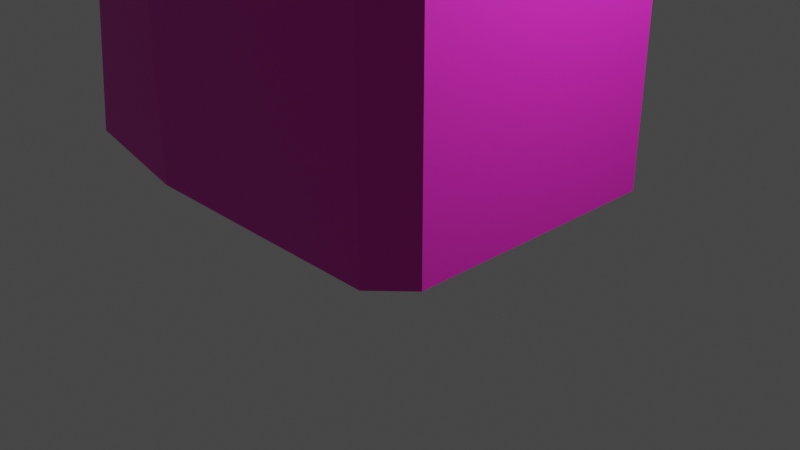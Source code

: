 # Source: HighBuilding.blend  (saved by Blender 3.0.42; exported with 4.5.12 LTS)
import bpy
from mathutils import Matrix  # noqa: F401  (used for matrix-valued properties, if any)

bpy.ops.wm.read_factory_settings(use_empty=True)
scene = bpy.context.scene
scene.name = 'Scene'

# ---- collections
col_collection = bpy.data.collections.new('Collection'); scene.collection.children.link(col_collection)

# ---- materials (node trees are filled in below, after node groups)
mat_building = bpy.data.materials.new('Building')
mat_building.use_transparent_shadow = False
mat_building2 = bpy.data.materials.new('Building2')
mat_building2.use_transparent_shadow = False
mat_cieling = bpy.data.materials.new('Cieling')
mat_cieling.use_transparent_shadow = False
mat_top = bpy.data.materials.new('Top')
mat_top.use_transparent_shadow = False

# ---- material node trees
mat_building.use_nodes = True; mat_building.node_tree.nodes.clear()
_N = mat_building.node_tree.nodes; _L = mat_building.node_tree.links
n0 = _N.new('ShaderNodeBsdfPrincipled'); n0.name = 'Principled BSDF'; n0.location = (10, 300)
n0.distribution = 'GGX'
n0.subsurface_method = 'RANDOM_WALK_SKIN'
n0.inputs[0].default_value = (0.8, 0.02141, 0.5318, 1.0)
n0.inputs[3].default_value = 1.45
n0.inputs[27].default_value = (0.0, 0.0, 0.0, 1.0)
n0.inputs[28].default_value = 1.0
n1 = _N.new('ShaderNodeOutputMaterial'); n1.name = 'Material Output'; n1.location = (300, 300)
_L.new(n0.outputs[0], n1.inputs[0])
n1.is_active_output = True
mat_building2.use_nodes = True; mat_building2.node_tree.nodes.clear()
_N = mat_building2.node_tree.nodes; _L = mat_building2.node_tree.links
n0 = _N.new('ShaderNodeBsdfPrincipled'); n0.name = 'Principled BSDF'; n0.location = (10, 300)
n0.distribution = 'GGX'
n0.subsurface_method = 'RANDOM_WALK_SKIN'
n0.inputs[0].default_value = (0.01014, 0.2878, 0.8, 1.0)
n0.inputs[3].default_value = 1.45
n0.inputs[27].default_value = (0.0, 0.0, 0.0, 1.0)
n0.inputs[28].default_value = 1.0
n1 = _N.new('ShaderNodeOutputMaterial'); n1.name = 'Material Output'; n1.location = (300, 300)
_L.new(n0.outputs[0], n1.inputs[0])
n1.is_active_output = True
mat_cieling.use_nodes = True; mat_cieling.node_tree.nodes.clear()
_N = mat_cieling.node_tree.nodes; _L = mat_cieling.node_tree.links
n0 = _N.new('ShaderNodeBsdfPrincipled'); n0.name = 'Principled BSDF'; n0.location = (10, 300)
n0.distribution = 'GGX'
n0.subsurface_method = 'RANDOM_WALK_SKIN'
n0.inputs[0].default_value = (0.02661, 0.8, 0.02794, 1.0)
n0.inputs[3].default_value = 1.45
n0.inputs[27].default_value = (0.0, 0.0, 0.0, 1.0)
n0.inputs[28].default_value = 1.0
n1 = _N.new('ShaderNodeOutputMaterial'); n1.name = 'Material Output'; n1.location = (300, 300)
_L.new(n0.outputs[0], n1.inputs[0])
n1.is_active_output = True
mat_top.use_nodes = True; mat_top.node_tree.nodes.clear()
_N = mat_top.node_tree.nodes; _L = mat_top.node_tree.links
n0 = _N.new('ShaderNodeBsdfPrincipled'); n0.name = 'Principled BSDF'; n0.location = (10, 300)
n0.distribution = 'GGX'
n0.subsurface_method = 'RANDOM_WALK_SKIN'
n0.inputs[3].default_value = 1.45
n0.inputs[27].default_value = (0.0, 0.0, 0.0, 1.0)
n0.inputs[28].default_value = 1.0
n1 = _N.new('ShaderNodeOutputMaterial'); n1.name = 'Material Output'; n1.location = (300, 300)
_L.new(n0.outputs[0], n1.inputs[0])
n1.is_active_output = True

# ---- world
world_world = bpy.data.worlds.new('World'); scene.world = world_world
world_world.use_nodes = True; world_world.node_tree.nodes.clear()
_N = world_world.node_tree.nodes; _L = world_world.node_tree.links
n0 = _N.new('ShaderNodeOutputWorld'); n0.name = 'World Output'; n0.location = (300, 300)
n1 = _N.new('ShaderNodeBackground'); n1.name = 'Background'; n1.location = (10, 300)
n1.inputs[0].default_value = (0.05088, 0.05088, 0.05088, 1.0)
_L.new(n1.outputs[0], n0.inputs[0])
n0.is_active_output = True
world_world.color = (0.05088, 0.05088, 0.05088)
world_world.use_sun_shadow = False
world_world.sun_shadow_jitter_overblur = 0.0

# ---- cameras
cam_camera = bpy.data.cameras.new('Camera')
cam_camera.clip_end = 100.0
cam_camera.ortho_scale = 7.314

# ---- lights
light_light = bpy.data.lights.new('Light', 'POINT')
light_light.transmission_factor = 0.0
light_light.energy = 1000.0
light_light.shadow_soft_size = 0.1
light_light.shadow_maximum_resolution = 0.006
light_light.use_absolute_resolution = True

# ---- meshes
me_cube_001 = bpy.data.meshes.new('Cube.001')
me_cube_001.from_pydata([(-1.606, -1.606, 0.6001), (-1.606, -1.606, 0.825), (1.606, -1.606, 0.825), (1.606, 1.606, 1.054), (-1.606, 1.606, 1.054), (-1.606, 1.606, 0.8094), (1.606, 1.606, 0.8094), (1.606, -1.606, 0.6001), (-1.428, -1.787, -0.9083), (-1.787, -1.428, 2.666), (-1.428, -1.787, 2.666), (-1.428, 1.787, -0.9083), (-1.428, 1.787, 2.666), (-1.787, 1.428, 2.666), (1.787, -1.428, -0.9083), (1.428, -1.787, -0.9083), (1.428, -1.787, 2.666), (1.787, -1.428, 2.666), (1.428, 1.787, -0.9083), (1.787, 1.428, -0.9083), (1.787, 1.428, 2.666), (1.428, 1.787, 2.666), (-1.428, -1.787, 0.8253), (-1.787, -1.428, 0.851), (-1.606, -1.606, 0.825), (-1.787, 1.428, 1.054), (-1.428, 1.787, 1.08), (-1.606, 1.606, 1.054), (1.428, 1.787, 1.08), (1.787, 1.428, 1.054), (1.606, 1.606, 1.054), (1.787, -1.428, 0.851), (1.428, -1.787, 0.8253), (1.606, -1.606, 0.825), (-1.428, 1.787, 0.808), (-1.606, 1.606, 0.8094), (1.787, 1.428, 0.7845), (1.428, 1.787, 0.808), (1.606, 1.606, 0.8094), (1.428, -1.787, 0.575), (1.787, -1.428, 0.5984), (1.606, -1.606, 0.6001), (-1.428, -1.787, 0.575), (-1.606, -1.606, 0.6001), (-3.124, -1.472, -0.9083), (-3.362, -1.257, -0.9083), (-3.362, 1.257, -0.9083), (-3.137, 1.47, -0.9083), (-1.647, 1.568, 0.7937), (-1.787, 1.257, 0.7734), (-1.666, 1.547, 0.8011), (-1.787, -1.257, 0.6095), (-1.65, -1.565, 0.5895), (-1.666, -1.547, 0.5995), (-1.428, -1.787, 2.587), (-1.787, -1.428, 2.588), (-1.428, 1.787, 2.598), (-1.787, 1.428, 2.597), (1.787, 1.428, 2.597), (1.428, 1.787, 2.598), (1.428, -1.787, 2.587), (1.787, -1.428, 2.588), (-1.588, -1.989, 2.582), (-1.588, -1.989, 2.671), (-1.989, -1.588, 2.671), (-1.989, 1.588, 2.671), (-1.588, 1.989, 2.671), (-1.989, 1.588, 2.593), (1.588, 1.989, 2.671), (1.989, 1.588, 2.671), (1.588, 1.989, 2.594), (1.989, -1.588, 2.671), (1.588, -1.989, 2.671), (1.989, -1.588, 2.583), (-1.989, -1.588, 2.583), (-1.588, 1.989, 2.594), (1.989, 1.588, 2.593), (1.588, -1.989, 2.582), (-1.588, 1.996, 2.538), (-1.428, 1.794, 2.541), (-1.787, 1.434, 2.54), (-1.989, 1.595, 2.536), (1.989, 1.595, 2.536), (1.787, 1.434, 2.54), (1.428, 1.794, 2.541), (1.588, 1.996, 2.538), (1.588, -1.982, 2.525), (1.428, -1.781, 2.53), (1.787, -1.421, 2.531), (1.989, -1.582, 2.527), (-1.428, -1.781, 2.53), (-1.787, -1.421, 2.531), (-1.588, -1.982, 2.525), (-1.989, -1.582, 2.527), (-1.428, -1.787, 2.682), (-1.787, -1.428, 2.682), (-1.787, 1.428, 2.682), (-1.428, 1.787, 2.682), (1.428, 1.787, 2.682), (1.787, 1.428, 2.682), (-1.989, -1.588, 2.686), (1.787, -1.428, 2.682), (1.428, -1.787, 2.682), (-1.989, 1.588, 2.686), (-1.588, -1.989, 2.686), (-1.588, 1.989, 2.686), (1.588, 1.989, 2.686), (1.989, 1.588, 2.686), (1.989, -1.588, 2.686), (1.588, -1.989, 2.686)], [], [(20, 21, 12, 13, 9, 10, 16, 17), (19, 36, 40, 14), (33, 32, 22, 24, 1, 2), (71, 69, 107, 108), (15, 39, 42, 8), (11, 34, 37, 18), (38, 37, 34, 35, 5, 6), (43, 42, 39, 41, 7, 0), (53, 52, 42, 43), (27, 26, 28, 30, 3, 4), (34, 11, 47, 48), (55, 54, 90, 91), (66, 65, 103, 105), (20, 17, 101, 99), (7, 2, 1, 0), (6, 3, 2, 7), (5, 4, 3, 6), (0, 1, 4, 5), (30, 29, 31, 33, 2, 3), (24, 23, 25, 27, 4, 1), (41, 40, 36, 38, 6, 7), (22, 23, 24), (25, 26, 27), (28, 29, 30), (31, 32, 33), (35, 50, 49, 51, 53, 43, 0, 5), (36, 37, 38), (39, 40, 41), (70, 76, 82, 85), (34, 48, 50, 35), (36, 19, 18, 37), (39, 15, 14, 40), (56, 26, 25, 57), (58, 29, 28, 59), (60, 32, 31, 61), (45, 51, 49, 46), (46, 47, 11, 18, 19, 14, 15, 8, 44, 45), (48, 49, 50), (51, 52, 53), (46, 49, 48, 47), (51, 45, 44, 52), (8, 42, 52, 44), (21, 20, 99, 98), (56, 57, 80, 79), (73, 77, 86, 89), (22, 54, 55, 23), (32, 60, 54, 22), (29, 58, 61, 31), (26, 56, 59, 28), (23, 55, 57, 25), (74, 64, 65, 67), (75, 66, 68, 70), (76, 69, 71, 73), (77, 72, 63, 62), (62, 63, 64, 74), (72, 77, 73, 71), (69, 76, 70, 68), (66, 75, 67, 65), (74, 67, 81, 93), (58, 59, 84, 83), (65, 64, 100, 103), (64, 63, 104, 100), (75, 70, 85, 78), (9, 13, 96, 95), (63, 72, 109, 104), (60, 61, 88, 87), (91, 90, 92, 93), (79, 80, 81, 78), (83, 84, 85, 82), (87, 88, 89, 86), (90, 87, 86, 92), (88, 83, 82, 89), (84, 79, 78, 85), (80, 91, 93, 81), (67, 75, 78, 81), (54, 60, 87, 90), (62, 74, 93, 92), (61, 58, 83, 88), (77, 62, 92, 86), (59, 56, 79, 84), (76, 73, 89, 82), (57, 55, 91, 80), (97, 98, 106, 105), (99, 101, 108, 107), (98, 99, 107, 106), (95, 96, 103, 100), (94, 95, 100, 104), (101, 102, 109, 108), (96, 97, 105, 103), (102, 94, 104, 109), (12, 21, 98, 97), (68, 66, 105, 106), (69, 68, 106, 107), (10, 9, 95, 94), (17, 16, 102, 101), (13, 12, 97, 96), (72, 71, 108, 109), (16, 10, 94, 102)])
me_cube_001.polygons.foreach_set('material_index', [2, 0, 0, 0, 0, 0, 0, 0, 0, 0, 0, 0, 0, 2, 1, 1, 1, 1, 0, 0, 0, 0, 0, 0, 0, 0, 0, 0, 0, 0, 0, 0, 0, 0, 0, 0, 0, 0, 0, 0, 0, 0, 2, 0, 0, 0, 0, 0, 0, 0, 0, 0, 0, 0, 0, 0, 0, 0, 0, 0, 0, 0, 0, 2, 0, 0, 0, 0, 0, 0, 0, 0, 0, 0, 0, 0, 0, 0, 0, 0, 0, 0, 0, 0, 0, 0, 0, 0, 0, 0, 2, 0, 0, 2, 2, 2, 0, 2])
_uv = me_cube_001.uv_layers.new(name='UVMap')
_uv.uv.foreach_set('vector', [0.625, 0.5252, 0.6502, 0.5, 0.8498, 0.5, 0.875, 0.5252, 0.875, 0.7248, 0.8498, 0.75, 0.6502, 0.75, 0.625, 0.7248, 0.375, 0.5252, 0.4787, 0.5252, 0.4787, 0.7248, 0.375, 0.7248, 0.4962, 0.75, 0.4962, 0.7752, 0.4962, 0.9748, 0.4962, 1.0, 0.4962, 1.0, 0.4962, 0.75, 0.625, 0.7248, 0.625, 0.5252, 0.625, 0.5252, 0.625, 0.7248, 0.375, 0.7752, 0.4787, 0.7752, 0.4787, 0.9748, 0.375, 0.9748, 0.375, 0.2752, 0.4787, 0.2752, 0.4787, 0.4748, 0.375, 0.4748, 0.4787, 0.5, 0.4787, 0.4748, 0.4787, 0.2752, 0.4787, 0.25, 0.4787, 0.25, 0.4787, 0.5, 0.4787, 1.0, 0.4787, 0.9748, 0.4787, 0.7752, 0.4787, 0.75, 0.4787, 0.75, 0.4787, 1.0, 0.4787, 1.008, 0.4787, 1.005, 0.4787, 0.9748, 0.4787, 1.0, 0.4962, 0.25, 0.4962, 0.2752, 0.4962, 0.4748, 0.4962, 0.5, 0.4962, 0.5, 0.4962, 0.25, 0.4787, 0.2752, 0.375, 0.2752, 0.375, 0.2307, 0.4787, 0.2445, 0.6194, 0.02516, 0.6194, 0.0, 0.6194, 0.0, 0.6194, 0.02516, 0.625, 0.2752, 0.625, 0.2248, 0.625, 0.2248, 0.625, 0.2752, 0.625, 0.5252, 0.625, 0.7248, 0.625, 0.7248, 0.625, 0.5252, 0.4787, 0.75, 0.4962, 0.75, 0.4962, 1.0, 0.4787, 1.0, 0.4787, 0.5, 0.4962, 0.5, 0.4962, 0.75, 0.4787, 0.75, 0.4787, 0.25, 0.4962, 0.25, 0.4962, 0.5, 0.4787, 0.5, 0.4787, 0.0, 0.4962, 0.0, 0.4962, 0.25, 0.4787, 0.25, 0.4962, 0.5, 0.4962, 0.5252, 0.4962, 0.7248, 0.4962, 0.75, 0.4962, 0.75, 0.4962, 0.5, 0.4962, 0.0, 0.4962, 0.02516, 0.4962, 0.2248, 0.4962, 0.25, 0.4962, 0.25, 0.4962, 0.0, 0.4787, 0.75, 0.4787, 0.7248, 0.4787, 0.5252, 0.4787, 0.5, 0.4787, 0.5, 0.4787, 0.75, 0.4962, 0.9748, 0.4962, 1.0, 0.4962, 1.0, 0.4962, 0.2248, 0.4962, 0.25, 0.4962, 0.25, 0.4962, 0.4748, 0.4942, 0.5, 0.4962, 0.5, 0.4962, 0.7248, 0.4962, 0.75, 0.4962, 0.75, 0.4787, 0.25, 0.4787, 0.2416, 0.4787, 0.2129, 0.4787, 0.03708, 0.4787, 0.008301, 0.4787, 0.0, 0.4787, 0.0, 0.4787, 0.25, 0.4787, 0.5252, 0.4787, 0.5, 0.4787, 0.5, 0.4787, 0.7752, 0.4804, 0.75, 0.4787, 0.75, 0.6194, 0.4748, 0.6194, 0.5252, 0.6194, 0.5252, 0.6194, 0.4748, 0.4787, 0.2752, 0.4779, 0.2598, 0.4783, 0.25, 0.4787, 0.25, 0.4787, 0.5252, 0.375, 0.5252, 0.375, 0.4748, 0.4787, 0.4748, 0.4787, 0.7752, 0.375, 0.7752, 0.375, 0.7248, 0.4787, 0.7248, 0.6194, 0.2752, 0.4962, 0.2752, 0.4962, 0.2248, 0.6194, 0.2248, 0.6194, 0.5252, 0.4962, 0.5252, 0.4962, 0.4748, 0.6194, 0.4748, 0.6194, 0.7752, 0.4962, 0.7752, 0.4962, 0.7248, 0.6194, 0.7248, 0.375, 0.03709, 0.4787, 0.03708, 0.4787, 0.2129, 0.375, 0.2129, 0.125, 0.5371, 0.1279, 0.5222, 0.1502, 0.5, 0.3498, 0.5, 0.375, 0.5252, 0.375, 0.7248, 0.3498, 0.75, 0.1502, 0.75, 0.1281, 0.7279, 0.125, 0.7129, 0.4787, 0.2444, 0.4787, 0.2129, 0.4787, 0.2416, 0.4787, 1.036, 0.4787, 1.005, 0.4787, 1.008, 0.375, 0.2129, 0.4787, 0.2129, 0.4787, 0.2445, 0.375, 0.2307, 0.4787, 1.0, 0.375, 1.0, 0.375, 0.9969, 0.4787, 0.9904, 0.375, 0.9748, 0.4787, 0.9748, 0.4787, 0.9904, 0.375, 0.9969, 0.6502, 0.5, 0.625, 0.5252, 0.625, 0.5252, 0.6502, 0.5, 0.6194, 0.2752, 0.6194, 0.2248, 0.6194, 0.2248, 0.6194, 0.2752, 0.6194, 0.7248, 0.6194, 0.7752, 0.6194, 0.7752, 0.6194, 0.7248, 0.4962, 0.0, 0.6194, 0.0, 0.6194, 0.02516, 0.4962, 0.02516, 0.4962, 0.7752, 0.6194, 0.7752, 0.6194, 0.9748, 0.4962, 0.9748, 0.4962, 0.5252, 0.6194, 0.5252, 0.6194, 0.7248, 0.4962, 0.7248, 0.4962, 0.2752, 0.6194, 0.2752, 0.6194, 0.4748, 0.4962, 0.4748, 0.4962, 0.02516, 0.6194, 0.02516, 0.6194, 0.2248, 0.4962, 0.2248, 0.6194, 0.02516, 0.625, 0.02516, 0.625, 0.2248, 0.6194, 0.2248, 0.6194, 0.2752, 0.625, 0.2752, 0.625, 0.4748, 0.6194, 0.4748, 0.6194, 0.5252, 0.625, 0.5252, 0.625, 0.7248, 0.6194, 0.7248, 0.6194, 0.7752, 0.625, 0.7752, 0.625, 0.9748, 0.6194, 0.9748, 0.6194, 0.0, 0.625, 0.0, 0.625, 0.02516, 0.6194, 0.02516, 0.625, 0.7752, 0.6194, 0.7752, 0.6194, 0.7248, 0.625, 0.7248, 0.625, 0.5252, 0.6194, 0.5252, 0.6194, 0.4748, 0.625, 0.4748, 0.625, 0.2752, 0.6194, 0.2752, 0.6194, 0.2248, 0.625, 0.2248, 0.6194, 0.02516, 0.6194, 0.2248, 0.6194, 0.2248, 0.6194, 0.02516, 0.6194, 0.5252, 0.6194, 0.4748, 0.6194, 0.4748, 0.6194, 0.5252, 0.625, 0.2248, 0.625, 0.02516, 0.625, 0.02516, 0.625, 0.2248, 0.625, 0.02516, 0.625, 0.0, 0.625, 0.0, 0.625, 0.02516, 0.6194, 0.2752, 0.6194, 0.4748, 0.6194, 0.4748, 0.6194, 0.2752, 0.875, 0.7248, 0.875, 0.5252, 0.875, 0.5252, 0.875, 0.7248, 0.625, 0.9748, 0.625, 0.7752, 0.625, 0.7752, 0.625, 0.9748, 0.6194, 0.7752, 0.6194, 0.7248, 0.6194, 0.7248, 0.6194, 0.7752, 0.6194, 0.02516, 0.6194, 0.0, 0.6194, 0.0, 0.6194, 0.02516, 0.6194, 0.2752, 0.6194, 0.2248, 0.6194, 0.2248, 0.6194, 0.2752, 0.6194, 0.5252, 0.6194, 0.4748, 0.6194, 0.4748, 0.6194, 0.5252, 0.6194, 0.7752, 0.6194, 0.7248, 0.6194, 0.7248, 0.6194, 0.7752, 0.6194, 0.9748, 0.6194, 0.7752, 0.6194, 0.7752, 0.6194, 0.9748, 0.6194, 0.7248, 0.6194, 0.5252, 0.6194, 0.5252, 0.6194, 0.7248, 0.6194, 0.4748, 0.6194, 0.2752, 0.6194, 0.2752, 0.6194, 0.4748, 0.6194, 0.2248, 0.6194, 0.02516, 0.6194, 0.02516, 0.6194, 0.2248, 0.6194, 0.2248, 0.6194, 0.2752, 0.6194, 0.2752, 0.6194, 0.2248, 0.6194, 0.9748, 0.6194, 0.7752, 0.6194, 0.7752, 0.6194, 0.9748, 0.6194, 0.0, 0.6194, 0.02516, 0.6194, 0.02516, 0.6194, 0.0, 0.6194, 0.7248, 0.6194, 0.5252, 0.6194, 0.5252, 0.6194, 0.7248, 0.6194, 0.7752, 0.6194, 0.9748, 0.6194, 0.9748, 0.6194, 0.7752, 0.6194, 0.4748, 0.6194, 0.2752, 0.6194, 0.2752, 0.6194, 0.4748, 0.6194, 0.5252, 0.6194, 0.7248, 0.6194, 0.7248, 0.6194, 0.5252, 0.6194, 0.2248, 0.6194, 0.02516, 0.6194, 0.02516, 0.6194, 0.2248, 0.8498, 0.5, 0.6502, 0.5, 0.6502, 0.5, 0.8498, 0.5, 0.625, 0.5252, 0.625, 0.7248, 0.625, 0.7248, 0.625, 0.5252, 0.6502, 0.5, 0.625, 0.5252, 0.625, 0.5252, 0.6502, 0.5, 0.875, 0.7248, 0.875, 0.5252, 0.875, 0.5252, 0.875, 0.7248, 0.8498, 0.75, 0.875, 0.7248, 0.875, 0.7248, 0.8498, 0.75, 0.625, 0.7248, 0.6502, 0.75, 0.6502, 0.75, 0.625, 0.7248, 0.875, 0.5252, 0.8498, 0.5, 0.8498, 0.5, 0.875, 0.5252, 0.6502, 0.75, 0.8498, 0.75, 0.8498, 0.75, 0.6502, 0.75, 0.8498, 0.5, 0.6502, 0.5, 0.6502, 0.5, 0.8498, 0.5, 0.625, 0.4748, 0.625, 0.2752, 0.625, 0.2752, 0.625, 0.4748, 0.625, 0.5252, 0.625, 0.4748, 0.625, 0.4748, 0.625, 0.5252, 0.8498, 0.75, 0.875, 0.7248, 0.875, 0.7248, 0.8498, 0.75, 0.625, 0.7248, 0.6502, 0.75, 0.6502, 0.75, 0.625, 0.7248, 0.875, 0.5252, 0.8498, 0.5, 0.8498, 0.5, 0.875, 0.5252, 0.625, 0.7752, 0.625, 0.7248, 0.625, 0.7248, 0.625, 0.7752, 0.6502, 0.75, 0.8498, 0.75, 0.8498, 0.75, 0.6502, 0.75])
me_cube_001.materials.append(mat_building)
me_cube_001.materials.append(mat_building2)
me_cube_001.materials.append(mat_cieling)
me_cube_001.use_remesh_fix_poles = True
me_cube_001.use_remesh_preserve_attributes = False
me_cube_001.update()
me_cone = bpy.data.meshes.new('Cone')
me_cone.from_pydata([(0.0, 1.0, -1.0), (1.0, -4.371e-08, -1.0), (-8.742e-08, -1.0, -1.0), (-1.0, 1.192e-08, -1.0), (0.0, 0.0, 1.0)], [], [(0, 4, 1), (1, 4, 2), (0, 1, 2, 3), (2, 4, 3), (3, 4, 0)])
_uv = me_cone.uv_layers.new(name='UVMap')
_uv.uv.foreach_set('vector', [0.25, 0.49, 0.25, 0.25, 0.49, 0.25, 0.49, 0.25, 0.25, 0.25, 0.25, 0.01, 0.75, 0.49, 0.99, 0.25, 0.75, 0.01, 0.51, 0.25, 0.25, 0.01, 0.25, 0.25, 0.01, 0.25, 0.01, 0.25, 0.25, 0.25, 0.25, 0.49])
me_cone.materials.append(mat_top)
me_cone.use_remesh_fix_poles = True
me_cone.use_remesh_preserve_attributes = False
me_cone.update()

# ---- objects
ob_light = bpy.data.objects.new('Light', light_light)
ob_camera = bpy.data.objects.new('Camera', cam_camera)
ob_cube = bpy.data.objects.new('Cube', me_cube_001)
ob_cone = bpy.data.objects.new('Cone', me_cone)

# ---- transforms, parenting, visibility, modifiers, constraints
ob_light.location = (4.076, 1.005, 5.904)
ob_light.rotation_euler = (0.6503, 0.05522, 1.866)
ob_light.lock_rotations_4d = False
ob_light.empty_display_type = 'ARROWS'
ob_light.color = (0.0, 0.0, 0.0, 0.0)
ob_light.lineart.crease_threshold = 0.0
ob_camera.location = (7.359, -6.926, 4.958)
ob_camera.rotation_euler = (1.109, 0.0, 0.8149)
ob_camera.lock_rotations_4d = False
ob_camera.empty_display_type = 'ARROWS'
ob_camera.color = (0.0, 0.0, 0.0, 0.0)
ob_camera.display_type = 'WIRE'
ob_camera.lineart.crease_threshold = 0.0
ob_cube.location = (0.0, 0.0, 6.168)
ob_cube.scale = (1.0, 1.0, 6.285)
ob_cone.location = (0.04543, 0.1006, 24.84)
ob_cone.scale = (0.2447, 0.2447, 2.179)

# ---- collection membership
col_collection.objects.link(ob_light)
col_collection.objects.link(ob_camera)
col_collection.objects.link(ob_cube)
col_collection.objects.link(ob_cone)

# ---- scene / render settings (as saved in the file)
scene.camera = ob_camera
scene.frame_start = 1; scene.frame_end = 250; scene.frame_set(1)
scene.render.engine = 'BLENDER_EEVEE_NEXT'
scene.cycles.sampling_pattern = 'TABULATED_SOBOL'
scene.cycles.use_light_tree = False
scene.view_settings.view_transform = 'Filmic'
bpy.context.view_layer.update()
